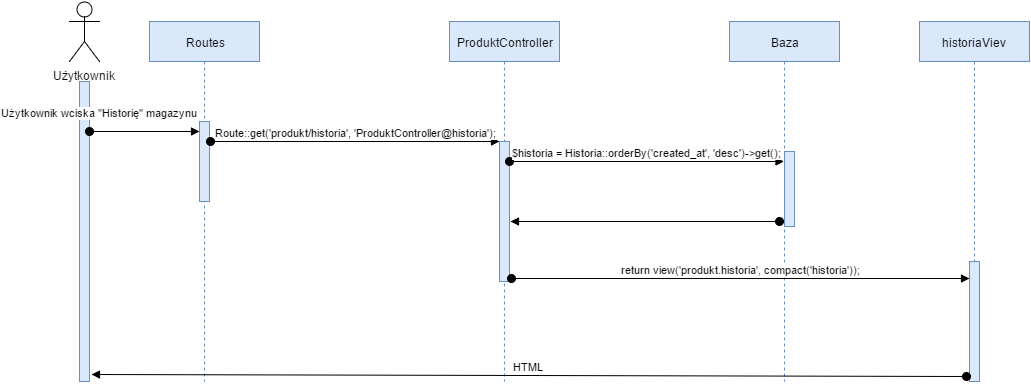

The diagram above was exported from draw.io. Its source (the exported page's mxGraphModel, read from the mxfile embedded in the PNG):
<mxGraphModel dx="876" dy="446" grid="1" gridSize="10" guides="1" tooltips="1" connect="1" arrows="1" fold="1" page="1" pageScale="1" pageWidth="826" pageHeight="1169" background="#ffffff" math="0" shadow="0">
  <root>
    <mxCell id="0" />
    <mxCell id="1" parent="0" />
    <mxCell id="8" value="Użytkownik" style="shape=umlActor;verticalLabelPosition=bottom;labelBackgroundColor=#ffffff;verticalAlign=top;html=1;shadow=0;fillColor=none;gradientColor=#ffffff;" vertex="1" parent="1">
      <mxGeometry x="80" y="20" width="30" height="60" as="geometry" />
    </mxCell>
    <mxCell id="18" value="" style="html=1;points=[];perimeter=orthogonalPerimeter;shadow=0;labelBackgroundColor=none;fillColor=#dae8fc;strokeColor=#6c8ebf;" vertex="1" parent="1">
      <mxGeometry x="90" y="100" width="10" height="300" as="geometry" />
    </mxCell>
    <mxCell id="19" value="Routes" style="shape=umlLifeline;perimeter=lifelinePerimeter;whiteSpace=wrap;html=1;container=1;collapsible=0;recursiveResize=0;outlineConnect=0;shadow=0;labelBackgroundColor=none;fillColor=#dae8fc;strokeColor=#6c8ebf;" vertex="1" parent="1">
      <mxGeometry x="160" y="40" width="110" height="360" as="geometry" />
    </mxCell>
    <mxCell id="24" value="" style="html=1;points=[];perimeter=orthogonalPerimeter;shadow=0;labelBackgroundColor=none;fillColor=#dae8fc;strokeColor=#6c8ebf;" vertex="1" parent="19">
      <mxGeometry x="50" y="100" width="10" height="80" as="geometry" />
    </mxCell>
    <mxCell id="20" value="ProduktController" style="shape=umlLifeline;perimeter=lifelinePerimeter;whiteSpace=wrap;html=1;container=1;collapsible=0;recursiveResize=0;outlineConnect=0;shadow=0;labelBackgroundColor=none;fillColor=#dae8fc;strokeColor=#6c8ebf;" vertex="1" parent="1">
      <mxGeometry x="460" y="40" width="110" height="360" as="geometry" />
    </mxCell>
    <mxCell id="26" value="" style="html=1;points=[];perimeter=orthogonalPerimeter;shadow=0;labelBackgroundColor=none;fillColor=#dae8fc;strokeColor=#6c8ebf;" vertex="1" parent="20">
      <mxGeometry x="50" y="120" width="10" height="140" as="geometry" />
    </mxCell>
    <mxCell id="60" value="$historia = Historia::orderBy('created_at', 'desc')-&amp;gt;get();" style="html=1;verticalAlign=bottom;startArrow=oval;startFill=1;endArrow=block;startSize=8;" edge="1" parent="20" target="21">
      <mxGeometry width="60" relative="1" as="geometry">
        <mxPoint x="60" y="140" as="sourcePoint" />
        <mxPoint x="110" y="140" as="targetPoint" />
      </mxGeometry>
    </mxCell>
    <mxCell id="21" value="Baza" style="shape=umlLifeline;perimeter=lifelinePerimeter;whiteSpace=wrap;html=1;container=1;collapsible=0;recursiveResize=0;outlineConnect=0;shadow=0;labelBackgroundColor=none;fillColor=#dae8fc;strokeColor=#6c8ebf;" vertex="1" parent="1">
      <mxGeometry x="740" y="40" width="110" height="360" as="geometry" />
    </mxCell>
    <mxCell id="54" value="" style="html=1;points=[];perimeter=orthogonalPerimeter;shadow=0;labelBackgroundColor=none;fillColor=#dae8fc;strokeColor=#6c8ebf;" vertex="1" parent="21">
      <mxGeometry x="55" y="130" width="10" height="75" as="geometry" />
    </mxCell>
    <mxCell id="61" value="" style="html=1;verticalAlign=bottom;startArrow=oval;startFill=1;endArrow=block;startSize=8;entryX=1.1;entryY=0.571;entryPerimeter=0;" edge="1" parent="21" target="26">
      <mxGeometry width="60" relative="1" as="geometry">
        <mxPoint x="50" y="200" as="sourcePoint" />
        <mxPoint x="110" y="200" as="targetPoint" />
      </mxGeometry>
    </mxCell>
    <mxCell id="22" value="historiaViev" style="shape=umlLifeline;perimeter=lifelinePerimeter;whiteSpace=wrap;html=1;container=1;collapsible=0;recursiveResize=0;outlineConnect=0;shadow=0;labelBackgroundColor=none;fillColor=#dae8fc;strokeColor=#6c8ebf;" vertex="1" parent="1">
      <mxGeometry x="930" y="40" width="110" height="360" as="geometry" />
    </mxCell>
    <mxCell id="28" value="" style="html=1;points=[];perimeter=orthogonalPerimeter;shadow=0;labelBackgroundColor=none;fillColor=#dae8fc;strokeColor=#6c8ebf;" vertex="1" parent="22">
      <mxGeometry x="50" y="240" width="10" height="120" as="geometry" />
    </mxCell>
    <mxCell id="25" value="Użytkownik wciska &quot;Historię&quot; magazynu" style="html=1;verticalAlign=bottom;startArrow=oval;endArrow=block;startSize=8;" edge="1" target="24" parent="1" source="18">
      <mxGeometry x="0.0909" y="51" relative="1" as="geometry">
        <mxPoint x="150" y="140" as="sourcePoint" />
        <Array as="points">
          <mxPoint x="160" y="150" />
        </Array>
        <mxPoint x="-50" y="41" as="offset" />
      </mxGeometry>
    </mxCell>
    <mxCell id="27" value="Route::get('produkt/historia', 'ProduktController@historia');" style="html=1;verticalAlign=bottom;startArrow=oval;endArrow=block;startSize=8;" edge="1" target="26" parent="1">
      <mxGeometry relative="1" as="geometry">
        <mxPoint x="221" y="160" as="sourcePoint" />
      </mxGeometry>
    </mxCell>
    <mxCell id="29" value="return view('produkt.historia', compact('historia'));" style="html=1;verticalAlign=bottom;startArrow=oval;endArrow=block;startSize=8;exitX=1.2;exitY=0.975;exitPerimeter=0;" edge="1" target="28" parent="1" source="26">
      <mxGeometry relative="1" as="geometry">
        <mxPoint x="690" y="180" as="sourcePoint" />
      </mxGeometry>
    </mxCell>
    <mxCell id="52" value="HTML" style="html=1;verticalAlign=bottom;startArrow=oval;startFill=1;endArrow=block;startSize=8;entryX=1.186;entryY=0.976;entryPerimeter=0;exitX=-0.3;exitY=0.958;exitPerimeter=0;" edge="1" parent="1" source="28" target="18">
      <mxGeometry width="60" relative="1" as="geometry">
        <mxPoint x="876" y="550" as="sourcePoint" />
        <mxPoint x="940" y="610" as="targetPoint" />
      </mxGeometry>
    </mxCell>
  </root>
</mxGraphModel>